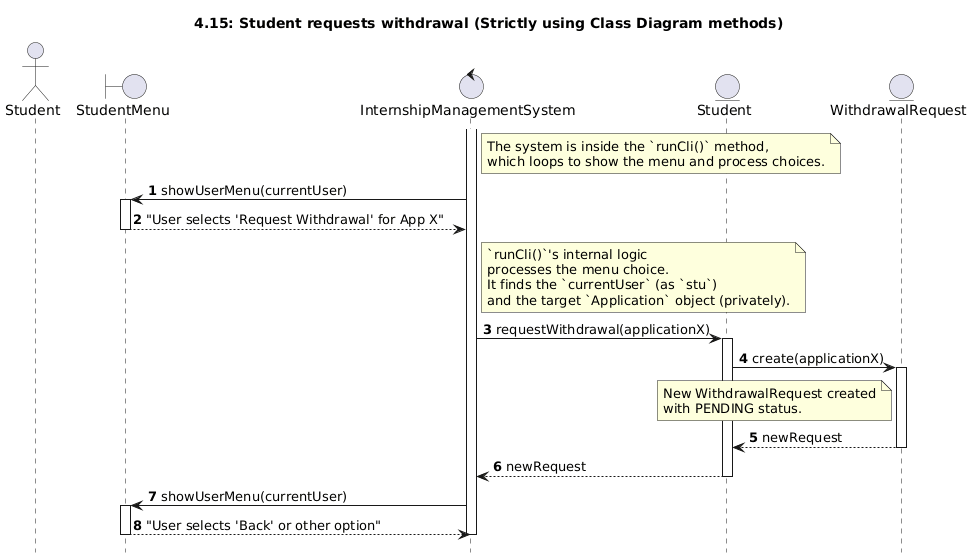

The diagram above was rendered by PlantUML. Its source (embedded in the PNG):
@startuml
title 4.15: Student requests withdrawal (Strictly using Class Diagram methods)
hide footbox
autonumber

actor Student as actor
boundary StudentMenu as bMenu
control InternshipManagementSystem as ims
entity Student as stu
entity WithdrawalRequest as wr

skinparam participant {
  ActorBorderColor black
  ActorBackgroundColor #ADD8E6
  BoundaryBorderColor black
  BoundaryBackgroundColor #E6E6FA
  ControlBorderColor black
  ControlBackgroundColor #F8CECC
  EntityBorderColor black
  EntityBackgroundColor #D5E8D4
}

' This diagram assumes the system is in the main application loop,
' which is controlled by the runCli() method.
activate ims

note right of ims
  The system is inside the `runCli()` method,
  which loops to show the menu and process choices.
end note

ims -> bMenu: showUserMenu(currentUser)
activate bMenu

bMenu --> ims: "User selects 'Request Withdrawal' for App X"
deactivate bMenu

note right of ims
  `runCli()`'s internal logic
  processes the menu choice.
  It finds the `currentUser` (as `stu`)
  and the target `Application` object (privately).
end note

' This is the key method call, matching the Student class
ims -> stu: requestWithdrawal(applicationX)
activate stu

' The Student entity itself creates the request
stu -> wr: create(applicationX)
activate wr
note left of wr
  New WithdrawalRequest created
  with PENDING status.
end note
wr --> stu: newRequest
deactivate wr

stu --> ims: newRequest
deactivate stu

' The loop in runCli() continues, showing the menu again.
' The showUserMenu method would be responsible for
' also showing any status/confirmation messages.
ims -> bMenu: showUserMenu(currentUser)
activate bMenu
bMenu --> ims: "User selects 'Back' or other option"
deactivate bMenu

deactivate ims
@enduml